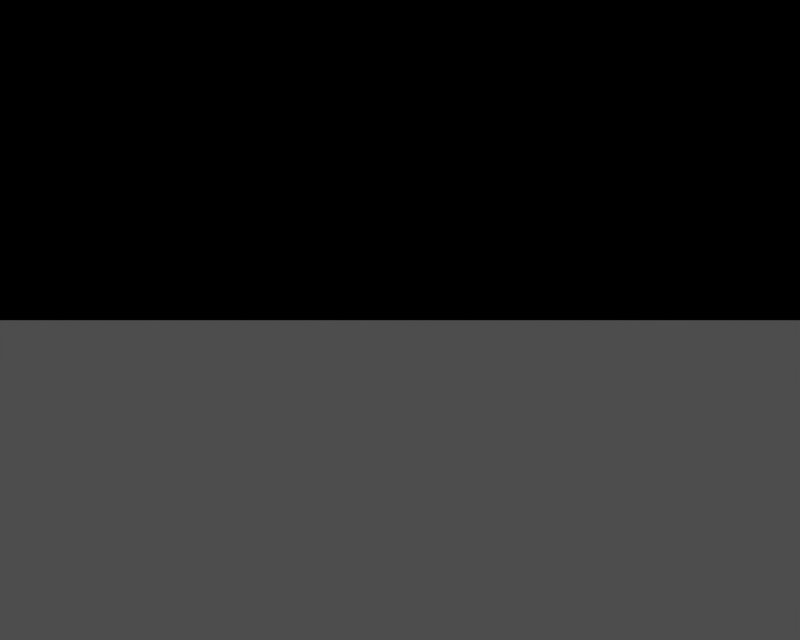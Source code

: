 # Source: tworooms.blend  (saved by Blender 2.0.0; exported with 4.5.12 LTS)
import bpy
from mathutils import Matrix  # noqa: F401  (used for matrix-valued properties, if any)

bpy.ops.wm.read_factory_settings(use_empty=True)
scene = bpy.context.scene
scene.name = '1'

# ---- collections
col_collection_1 = bpy.data.collections.new('Collection 1'); scene.collection.children.link(col_collection_1)

# ---- cameras
cam_camera = bpy.data.cameras.new('Camera')
cam_camera.passepartout_alpha = 0.2
cam_camera.clip_end = 100.0
cam_camera.lens = 35.0
cam_camera.ortho_scale = 7.314
cam_camera.show_passepartout = False
cam_camera.show_safe_areas = True
cam_camera.dof.focus_distance = 0.0
cam_camera.dof.aperture_fstop = 128.0

# ---- meshes
me_cube_010 = bpy.data.meshes.new('Cube.010')
me_cube_010.from_pydata([(20.31, 10.26, -3.0), (15.7, 14.1, -3.0), (20.31, 10.26, -6.0), (15.7, 14.1, -6.0), (15.7, 14.1, 2.281e-07), (20.31, 10.26, 2.281e-07), (18.01, 12.18, 2.281e-07), (18.01, 12.18, -6.0), (8.668, 5.638, -3.0), (13.28, 1.804, -3.0), (8.668, 5.638, -6.0), (13.28, 1.804, -6.0), (13.28, 1.804, 2.281e-07), (8.668, 5.638, 2.281e-07), (10.98, 3.721, 2.281e-07), (10.98, 3.721, -6.0)], [], [(7, 15, 11, 2), (0, 9, 12, 5), (5, 12, 14, 6), (6, 14, 13, 4), (4, 13, 8, 1), (3, 10, 15, 7), (1, 8, 10, 3), (9, 0, 2, 11)])
me_cube_010.use_remesh_preserve_volume = False
me_cube_010.use_remesh_preserve_attributes = False
me_cube_010.use_mirror_vertex_groups = False
me_cube_010.update()
me_cube_009 = bpy.data.meshes.new('Cube.009')
me_cube_009.from_pydata([(20.31, 10.26, -3.0), (20.31, 10.26, 3.0), (15.7, 14.1, 3.0), (15.7, 14.1, -3.0), (20.31, 10.26, -6.0), (15.7, 14.1, -6.0), (15.7, 14.1, 6.0), (15.7, 14.1, 2.281e-07), (20.31, 10.26, 2.281e-07), (18.01, 12.18, 3.0), (20.31, 10.26, 6.0), (13.39, 16.02, -3.0), (13.39, 16.02, 3.0), (22.62, 8.347, 3.0), (22.62, 8.347, -3.0), (18.01, 12.18, 2.281e-07), (22.62, 8.347, 2.281e-07), (13.39, 16.02, 2.281e-07), (18.01, 12.18, 6.0), (18.01, 12.18, -6.0), (29.65, 16.81, 6.0), (20.42, 24.48, 6.0), (13.39, 16.02, 6.0), (22.62, 8.347, 6.0), (29.65, 16.81, -6.0), (20.42, 24.48, -6.0), (13.39, 16.02, -6.0), (22.62, 8.347, -6.0)], [], [(24, 4, 27), (21, 6, 22), (0, 14, 27, 4), (26, 25, 11), (25, 24, 20, 21), (20, 13, 23), (16, 24, 14), (16, 20, 24), (17, 21, 12), (17, 25, 21), (23, 13, 1, 10), (22, 6, 2, 12), (26, 11, 3, 5), (18, 20, 10), (18, 21, 20), (19, 25, 5), (19, 24, 25), (5, 25, 26), (10, 20, 23), (17, 7, 3, 11), (17, 12, 2, 7), (15, 7, 2, 9), (18, 9, 2, 6), (18, 10, 1, 9), (15, 9, 1, 8), (16, 8, 1, 13), (12, 21, 22), (14, 24, 27), (13, 20, 16), (11, 25, 17), (0, 8, 16, 14), (6, 21, 18), (4, 24, 19)])
me_cube_009.use_remesh_preserve_volume = False
me_cube_009.use_remesh_preserve_attributes = False
me_cube_009.use_mirror_vertex_groups = False
me_cube_009.update()
me_cube_008 = bpy.data.meshes.new('Cube.008')
me_cube_008.from_pydata([(-0.6695, -0.9051, -6.0), (8.56, -8.574, -6.0), (1.53, -17.03, -6.0), (-7.699, -9.366, -6.0), (-0.6695, -0.9051, 6.0), (8.56, -8.574, 6.0), (1.53, -17.03, 6.0), (-7.699, -9.366, 6.0), (3.945, -4.74, -6.0), (3.945, -4.74, 6.0), (8.56, -8.574, 2.281e-07), (-0.6695, -0.9051, 2.281e-07), (3.945, -4.74, 2.281e-07), (-0.6695, -0.9051, -3.0), (-0.6695, -0.9051, 3.0), (8.56, -8.574, 3.0), (8.56, -8.574, -3.0), (1.638, -2.822, 6.0), (3.945, -4.74, 3.0), (1.638, -2.822, 2.281e-07), (6.253, -6.657, 2.281e-07), (6.253, -6.657, 6.0), (6.253, -6.657, -6.0), (1.638, -2.822, -6.0), (6.253, -6.657, -3.0), (6.253, -6.657, 3.0), (1.638, -2.822, 3.0), (1.638, -2.822, -3.0)], [], [(23, 0, 3), (6, 21, 5), (0, 23, 27, 13), (1, 2, 16), (2, 3, 7, 6), (7, 14, 4), (11, 3, 13), (11, 7, 3), (10, 6, 15), (10, 2, 6), (4, 14, 26, 17), (5, 21, 25, 15), (1, 16, 24, 22), (9, 7, 17), (9, 6, 7), (8, 2, 22), (8, 3, 2), (22, 2, 1), (17, 7, 4), (10, 20, 24, 16), (10, 15, 25, 20), (12, 20, 25, 18), (9, 18, 25, 21), (9, 17, 26, 18), (12, 18, 26, 19), (11, 19, 26, 14), (15, 6, 5), (3, 0, 13), (14, 7, 11), (16, 2, 10), (27, 19, 11, 13), (21, 6, 9), (23, 3, 8)])
me_cube_008.use_remesh_preserve_volume = False
me_cube_008.use_remesh_preserve_attributes = False
me_cube_008.use_mirror_vertex_groups = False
me_cube_008.update()
me_cube_001 = bpy.data.meshes.new('Cube.001')
me_cube_001.from_pydata([(1.638, -2.822, -3.0), (6.253, -6.657, -3.0), (1.638, -2.822, -6.0), (6.253, -6.657, -6.0), (6.253, -6.657, 2.281e-07), (1.638, -2.822, 2.281e-07), (3.945, -4.74, 2.281e-07), (3.945, -4.74, -6.0), (10.98, 3.721, -6.0), (10.98, 3.721, 2.281e-07), (8.668, 5.638, 2.281e-07), (13.28, 1.804, 2.281e-07), (13.28, 1.804, -6.0), (8.668, 5.638, -6.0), (13.28, 1.804, -3.0), (8.668, 5.638, -3.0)], [], [(7, 8, 13, 2), (0, 15, 10, 5), (5, 10, 9, 6), (6, 9, 11, 4), (4, 11, 14, 1), (3, 12, 8, 7), (1, 14, 12, 3), (15, 0, 2, 13)])
me_cube_001.use_remesh_preserve_volume = False
me_cube_001.use_remesh_preserve_attributes = False
me_cube_001.use_mirror_vertex_groups = False
me_cube_001.update()

# ---- objects
ob_cube_003 = bpy.data.objects.new('Cube.003', me_cube_010)
ob_cube_002 = bpy.data.objects.new('Cube.002', me_cube_009)
ob_cube = bpy.data.objects.new('Cube', me_cube_008)
ob_cube_001 = bpy.data.objects.new('Cube.001', me_cube_001)
ob_camera = bpy.data.objects.new('Camera', cam_camera)

# ---- transforms, parenting, visibility, modifiers, constraints
ob_cube_003.location = (0.15, 0.9959, 6.0)
ob_cube_003.lock_rotations_4d = False
ob_cube_003.empty_display_type = 'ARROWS'
ob_cube_003.color = (0.0, 0.0, 0.0, 0.0)
ob_cube_003.lineart.crease_threshold = 0.0
ob_cube_002.location = (0.15, 0.9959, 6.0)
ob_cube_002.lock_rotations_4d = False
ob_cube_002.empty_display_type = 'ARROWS'
ob_cube_002.color = (0.0, 0.0, 0.0, 0.0)
ob_cube_002.lineart.crease_threshold = 0.0
ob_cube.location = (0.15, 0.9959, 6.0)
ob_cube.lock_rotations_4d = False
ob_cube.empty_display_type = 'ARROWS'
ob_cube.color = (0.0, 0.0, 0.0, 0.0)
ob_cube.lineart.crease_threshold = 0.0
ob_cube_001.location = (0.15, 0.9959, 6.0)
ob_cube_001.lock_rotations_4d = False
ob_cube_001.empty_display_type = 'ARROWS'
ob_cube_001.color = (0.0, 0.0, 0.0, 0.0)
ob_cube_001.lineart.crease_threshold = 0.0
ob_camera.location = (0.0, -8.129, 0.0)
ob_camera.rotation_euler = (1.571, 0.0, 0.0)
ob_camera.lock_rotations_4d = False
ob_camera.empty_display_type = 'ARROWS'
ob_camera.color = (0.0, 0.0, 0.0, 0.0)
ob_camera.display_type = 'WIRE'
ob_camera.lineart.crease_threshold = 0.0

# ---- collection membership
col_collection_1.objects.link(ob_cube_003)
col_collection_1.objects.link(ob_cube_002)
col_collection_1.objects.link(ob_cube)
col_collection_1.objects.link(ob_cube_001)
col_collection_1.objects.link(ob_camera)

# ---- scene / render settings (as saved in the file)
scene.camera = ob_camera
scene.frame_start = 1; scene.frame_end = 250; scene.frame_set(1)
scene.render.engine = 'BLENDER_EEVEE_NEXT'
scene.render.image_settings.file_format = 'TARGA'
scene.render.image_settings.color_mode = 'RGB'
scene.render.image_settings.quality = 95
scene.render.image_settings.compression = 95
scene.render.resolution_x = 320
scene.render.resolution_y = 256
scene.render.fps = 25
scene.render.dither_intensity = 0.0
scene.render.use_compositing = False
scene.render.use_sequencer = False
scene.render.use_file_extension = False
scene.render.bake_bias = 0.0
scene.render.use_stamp_time = False
scene.render.use_stamp_date = False
scene.render.use_stamp_frame = False
scene.render.use_stamp_camera = False
scene.render.use_stamp_scene = False
scene.render.use_stamp_filename = False
scene.render.use_stamp_render_time = False
scene.render.stamp_font_size = 0
scene.cycles.use_denoising = False
scene.cycles.samples = 10
scene.cycles.sampling_pattern = 'TABULATED_SOBOL'
scene.cycles.light_sampling_threshold = 0.0
scene.cycles.use_adaptive_sampling = False
scene.cycles.use_light_tree = False
scene.cycles.blur_glossy = 0.0
scene.cycles.volume_bounces = 1
scene.cycles.pixel_filter_type = 'GAUSSIAN'
scene.cycles.sample_clamp_indirect = 0.0
scene.view_settings.view_transform = 'Raw'
bpy.context.view_layer.update()

# ---- added for rendering (the .blend has no usable light): sun + grey world if the file has none
light_auto_sun = bpy.data.lights.new('AutoSun', 'SUN')
light_auto_sun.energy = 3.0
light_auto_sun.angle = 0.0523599
ob_auto_sun = bpy.data.objects.new('AutoSun', light_auto_sun)
scene.collection.objects.link(ob_auto_sun)
ob_auto_sun.rotation_euler = (0.872665, 0.174533, 0.523599)
if scene.world is None:
    world_auto = bpy.data.worlds.new('AutoWorld')
    world_auto.color = (0.3, 0.3, 0.3)
    scene.world = world_auto
bpy.context.view_layer.update()
